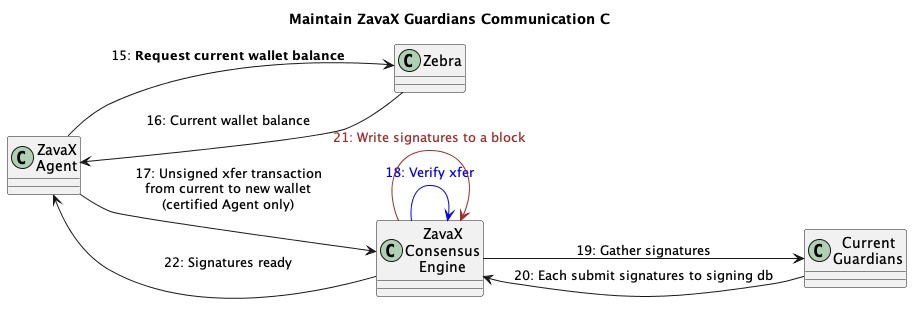

The diagram above was rendered by PlantUML. Its source (embedded in the PNG):
@startuml
left to right direction
title Maintain ZavaX Guardians Communication C

class "ZavaX\nAgent" as ZA
class "Zebra" as Z
class "ZavaX\nConsensus\nEngine" as ZCE
class "Current\nGuardians" as PV

ZA -down-> Z : 15: **Request current wallet balance**
Z -down-> ZA : 16: Current wallet balance
ZA -down-> ZCE : 17: Unsigned xfer transaction\nfrom current to new wallet\n(certified Agent only)
ZCE -down-> ZCE #blue : <color:blue>18: Verify xfer
ZCE -down-> PV : 19: Gather signatures
PV -down-> ZCE : 20: Each submit signatures to signing db
ZCE -down-> ZCE #brown : <color:brown>21: Write signatures to a block
ZCE -up-> ZA : 22: Signatures ready

@enduml